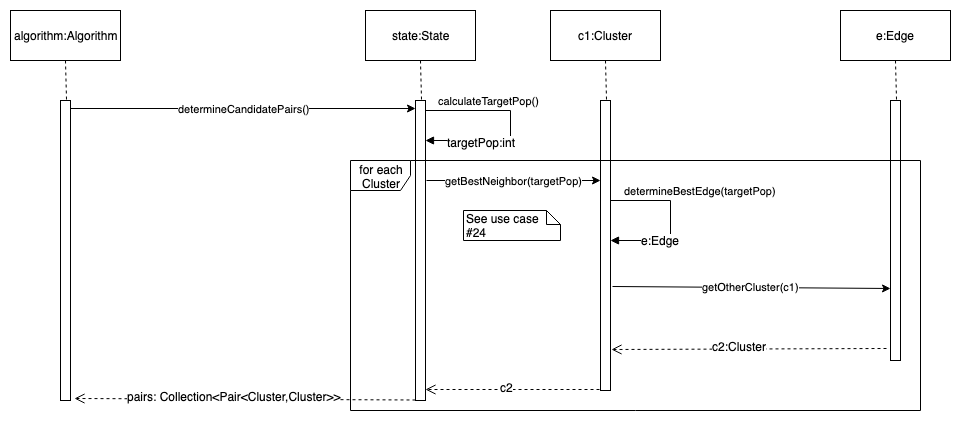

The diagram above was exported from draw.io. Its source (the exported page's mxGraphModel, read from the mxfile embedded in the PNG):
<mxGraphModel dx="918" dy="567" grid="1" gridSize="10" guides="1" tooltips="1" connect="1" arrows="1" fold="1" page="1" pageScale="1" pageWidth="850" pageHeight="1100" math="0" shadow="0">
  <root>
    <mxCell id="0" />
    <mxCell id="1" parent="0" />
    <mxCell id="La8vnA9rlTa79kNtEbMr-1" value="" style="html=1;points=[];perimeter=orthogonalPerimeter;" parent="1" vertex="1">
      <mxGeometry x="80" y="110" width="10" height="300" as="geometry" />
    </mxCell>
    <mxCell id="La8vnA9rlTa79kNtEbMr-2" value="algorithm:Algorithm" style="html=1;" parent="1" vertex="1">
      <mxGeometry x="30" y="20" width="110" height="50" as="geometry" />
    </mxCell>
    <mxCell id="La8vnA9rlTa79kNtEbMr-3" value="" style="endArrow=none;dashed=1;html=1;entryX=0.5;entryY=1;entryDx=0;entryDy=0;exitX=0.6;exitY=-0.004;exitDx=0;exitDy=0;exitPerimeter=0;" parent="1" source="La8vnA9rlTa79kNtEbMr-1" target="La8vnA9rlTa79kNtEbMr-2" edge="1">
      <mxGeometry width="50" height="50" relative="1" as="geometry">
        <mxPoint x="-120" y="280" as="sourcePoint" />
        <mxPoint x="-70" y="230" as="targetPoint" />
      </mxGeometry>
    </mxCell>
    <mxCell id="La8vnA9rlTa79kNtEbMr-4" value="" style="html=1;points=[];perimeter=orthogonalPerimeter;" parent="1" vertex="1">
      <mxGeometry x="435" y="110" width="10" height="300" as="geometry" />
    </mxCell>
    <mxCell id="La8vnA9rlTa79kNtEbMr-5" value="state:State" style="html=1;" parent="1" vertex="1">
      <mxGeometry x="385" y="20" width="110" height="50" as="geometry" />
    </mxCell>
    <mxCell id="La8vnA9rlTa79kNtEbMr-6" value="" style="endArrow=none;dashed=1;html=1;entryX=0.5;entryY=1;entryDx=0;entryDy=0;exitX=0.6;exitY=-0.004;exitDx=0;exitDy=0;exitPerimeter=0;" parent="1" source="La8vnA9rlTa79kNtEbMr-4" target="La8vnA9rlTa79kNtEbMr-5" edge="1">
      <mxGeometry width="50" height="50" relative="1" as="geometry">
        <mxPoint x="235" y="280" as="sourcePoint" />
        <mxPoint x="285" y="230" as="targetPoint" />
      </mxGeometry>
    </mxCell>
    <mxCell id="La8vnA9rlTa79kNtEbMr-7" value="determineCandidatePairs()" style="endArrow=classic;html=1;exitX=1;exitY=0.026;exitDx=0;exitDy=0;exitPerimeter=0;entryX=0;entryY=0.026;entryDx=0;entryDy=0;entryPerimeter=0;" parent="1" source="La8vnA9rlTa79kNtEbMr-1" target="La8vnA9rlTa79kNtEbMr-4" edge="1">
      <mxGeometry width="50" height="50" relative="1" as="geometry">
        <mxPoint x="281" y="130" as="sourcePoint" />
        <mxPoint x="470" y="130" as="targetPoint" />
      </mxGeometry>
    </mxCell>
    <mxCell id="La8vnA9rlTa79kNtEbMr-8" value="" style="html=1;points=[];perimeter=orthogonalPerimeter;" parent="1" vertex="1">
      <mxGeometry x="620" y="110" width="10" height="290" as="geometry" />
    </mxCell>
    <mxCell id="La8vnA9rlTa79kNtEbMr-9" value="c1:Cluster" style="html=1;" parent="1" vertex="1">
      <mxGeometry x="570" y="20" width="110" height="50" as="geometry" />
    </mxCell>
    <mxCell id="La8vnA9rlTa79kNtEbMr-10" value="" style="endArrow=none;dashed=1;html=1;entryX=0.5;entryY=1;entryDx=0;entryDy=0;exitX=0.6;exitY=-0.004;exitDx=0;exitDy=0;exitPerimeter=0;" parent="1" source="La8vnA9rlTa79kNtEbMr-8" target="La8vnA9rlTa79kNtEbMr-9" edge="1">
      <mxGeometry width="50" height="50" relative="1" as="geometry">
        <mxPoint x="420" y="280" as="sourcePoint" />
        <mxPoint x="470" y="230" as="targetPoint" />
      </mxGeometry>
    </mxCell>
    <mxCell id="La8vnA9rlTa79kNtEbMr-11" value="" style="html=1;points=[];perimeter=orthogonalPerimeter;" parent="1" vertex="1">
      <mxGeometry x="910" y="110" width="10" height="260" as="geometry" />
    </mxCell>
    <mxCell id="La8vnA9rlTa79kNtEbMr-12" value="e:Edge" style="html=1;" parent="1" vertex="1">
      <mxGeometry x="860" y="20" width="110" height="50" as="geometry" />
    </mxCell>
    <mxCell id="La8vnA9rlTa79kNtEbMr-13" value="" style="endArrow=none;dashed=1;html=1;entryX=0.5;entryY=1;entryDx=0;entryDy=0;exitX=0.6;exitY=-0.004;exitDx=0;exitDy=0;exitPerimeter=0;" parent="1" source="La8vnA9rlTa79kNtEbMr-11" target="La8vnA9rlTa79kNtEbMr-12" edge="1">
      <mxGeometry width="50" height="50" relative="1" as="geometry">
        <mxPoint x="710" y="280" as="sourcePoint" />
        <mxPoint x="760" y="230" as="targetPoint" />
      </mxGeometry>
    </mxCell>
    <mxCell id="La8vnA9rlTa79kNtEbMr-19" value="getOtherCluster(c1)" style="endArrow=classic;html=1;entryX=0;entryY=0.723;entryDx=0;entryDy=0;entryPerimeter=0;exitX=1.2;exitY=0.641;exitDx=0;exitDy=0;exitPerimeter=0;" parent="1" source="La8vnA9rlTa79kNtEbMr-8" target="La8vnA9rlTa79kNtEbMr-11" edge="1">
      <mxGeometry width="50" height="50" relative="1" as="geometry">
        <mxPoint x="650" y="320" as="sourcePoint" />
        <mxPoint x="700" y="320" as="targetPoint" />
      </mxGeometry>
    </mxCell>
    <mxCell id="La8vnA9rlTa79kNtEbMr-23" value="" style="html=1;verticalAlign=bottom;endArrow=open;dashed=1;endSize=8;exitX=-0.4;exitY=0.954;exitDx=0;exitDy=0;exitPerimeter=0;entryX=1.1;entryY=0.859;entryDx=0;entryDy=0;entryPerimeter=0;" parent="1" source="La8vnA9rlTa79kNtEbMr-11" target="La8vnA9rlTa79kNtEbMr-8" edge="1">
      <mxGeometry relative="1" as="geometry">
        <mxPoint x="830" y="359.5" as="sourcePoint" />
        <mxPoint x="690" y="358" as="targetPoint" />
      </mxGeometry>
    </mxCell>
    <mxCell id="La8vnA9rlTa79kNtEbMr-30" value="c2:Cluster" style="text;html=1;resizable=0;points=[];align=center;verticalAlign=middle;labelBackgroundColor=#ffffff;" parent="La8vnA9rlTa79kNtEbMr-23" vertex="1" connectable="0">
      <mxGeometry x="0.069" y="-3" relative="1" as="geometry">
        <mxPoint as="offset" />
      </mxGeometry>
    </mxCell>
    <mxCell id="La8vnA9rlTa79kNtEbMr-24" value="calculateTargetPop()" style="edgeStyle=orthogonalEdgeStyle;html=1;align=left;spacingLeft=2;endArrow=block;rounded=0;" parent="1" edge="1">
      <mxGeometry x="-0.9107" y="10" relative="1" as="geometry">
        <mxPoint x="445" y="120" as="sourcePoint" />
        <Array as="points">
          <mxPoint x="530" y="120" />
          <mxPoint x="530" y="150" />
          <mxPoint x="445" y="150" />
        </Array>
        <mxPoint x="445" y="150" as="targetPoint" />
        <mxPoint as="offset" />
      </mxGeometry>
    </mxCell>
    <mxCell id="EVBaubzg1PRUqzJsn75h-8" value="targetPop:int" style="text;html=1;resizable=0;points=[];align=center;verticalAlign=middle;labelBackgroundColor=#ffffff;" vertex="1" connectable="0" parent="La8vnA9rlTa79kNtEbMr-24">
      <mxGeometry x="0.4464" y="1" relative="1" as="geometry">
        <mxPoint as="offset" />
      </mxGeometry>
    </mxCell>
    <mxCell id="La8vnA9rlTa79kNtEbMr-29" value="getBestNeighbor(targetPop)" style="endArrow=classic;html=1;entryX=0;entryY=0.276;entryDx=0;entryDy=0;entryPerimeter=0;exitX=1.1;exitY=0.266;exitDx=0;exitDy=0;exitPerimeter=0;" parent="1" source="La8vnA9rlTa79kNtEbMr-4" target="La8vnA9rlTa79kNtEbMr-8" edge="1">
      <mxGeometry width="50" height="50" relative="1" as="geometry">
        <mxPoint x="444" y="190" as="sourcePoint" />
        <mxPoint x="610" y="190" as="targetPoint" />
      </mxGeometry>
    </mxCell>
    <mxCell id="La8vnA9rlTa79kNtEbMr-31" value="" style="html=1;verticalAlign=bottom;endArrow=open;dashed=1;endSize=8;exitX=-0.1;exitY=0.997;exitDx=0;exitDy=0;exitPerimeter=0;" parent="1" source="La8vnA9rlTa79kNtEbMr-8" target="La8vnA9rlTa79kNtEbMr-4" edge="1">
      <mxGeometry relative="1" as="geometry">
        <mxPoint x="605" y="380" as="sourcePoint" />
        <mxPoint x="440" y="401" as="targetPoint" />
      </mxGeometry>
    </mxCell>
    <mxCell id="La8vnA9rlTa79kNtEbMr-32" value="c2" style="text;html=1;resizable=0;points=[];align=center;verticalAlign=middle;labelBackgroundColor=#ffffff;" parent="La8vnA9rlTa79kNtEbMr-31" vertex="1" connectable="0">
      <mxGeometry x="0.069" y="-3" relative="1" as="geometry">
        <mxPoint as="offset" />
      </mxGeometry>
    </mxCell>
    <mxCell id="EVBaubzg1PRUqzJsn75h-1" value="determineBestEdge(targetPop)" style="edgeStyle=orthogonalEdgeStyle;html=1;align=left;spacingLeft=2;endArrow=block;rounded=0;" edge="1" parent="1">
      <mxGeometry x="-0.875" y="10" relative="1" as="geometry">
        <mxPoint x="630" y="210" as="sourcePoint" />
        <Array as="points">
          <mxPoint x="690" y="210" />
          <mxPoint x="690" y="250" />
          <mxPoint x="630" y="250" />
        </Array>
        <mxPoint x="630" y="250" as="targetPoint" />
        <mxPoint as="offset" />
      </mxGeometry>
    </mxCell>
    <mxCell id="EVBaubzg1PRUqzJsn75h-9" value="e:Edge" style="text;html=1;resizable=0;points=[];align=center;verticalAlign=middle;labelBackgroundColor=#ffffff;" vertex="1" connectable="0" parent="EVBaubzg1PRUqzJsn75h-1">
      <mxGeometry x="0.3929" y="-1" relative="1" as="geometry">
        <mxPoint as="offset" />
      </mxGeometry>
    </mxCell>
    <mxCell id="EVBaubzg1PRUqzJsn75h-3" value="" style="html=1;verticalAlign=bottom;endArrow=open;dashed=1;endSize=8;entryX=1.4;entryY=0.993;entryDx=0;entryDy=0;entryPerimeter=0;" edge="1" parent="1" target="La8vnA9rlTa79kNtEbMr-1">
      <mxGeometry relative="1" as="geometry">
        <mxPoint x="435" y="409.5" as="sourcePoint" />
        <mxPoint x="190.5" y="409.5" as="targetPoint" />
      </mxGeometry>
    </mxCell>
    <mxCell id="EVBaubzg1PRUqzJsn75h-4" value="pairs: Collection&amp;lt;Pair&amp;lt;Cluster,Cluster&amp;gt;&amp;gt;" style="text;html=1;resizable=0;points=[];align=center;verticalAlign=middle;labelBackgroundColor=#ffffff;" vertex="1" connectable="0" parent="EVBaubzg1PRUqzJsn75h-3">
      <mxGeometry x="0.069" y="-3" relative="1" as="geometry">
        <mxPoint as="offset" />
      </mxGeometry>
    </mxCell>
    <mxCell id="EVBaubzg1PRUqzJsn75h-6" value="for each Cluster" style="shape=umlFrame;whiteSpace=wrap;html=1;" vertex="1" parent="1">
      <mxGeometry x="370" y="170" width="570" height="250" as="geometry" />
    </mxCell>
    <mxCell id="EVBaubzg1PRUqzJsn75h-7" value="See use case&amp;nbsp;&lt;br&gt;#24&lt;br&gt;" style="shape=note;whiteSpace=wrap;html=1;size=14;verticalAlign=top;align=left;spacingTop=-6;" vertex="1" parent="1">
      <mxGeometry x="483" y="220" width="97" height="30" as="geometry" />
    </mxCell>
  </root>
</mxGraphModel>